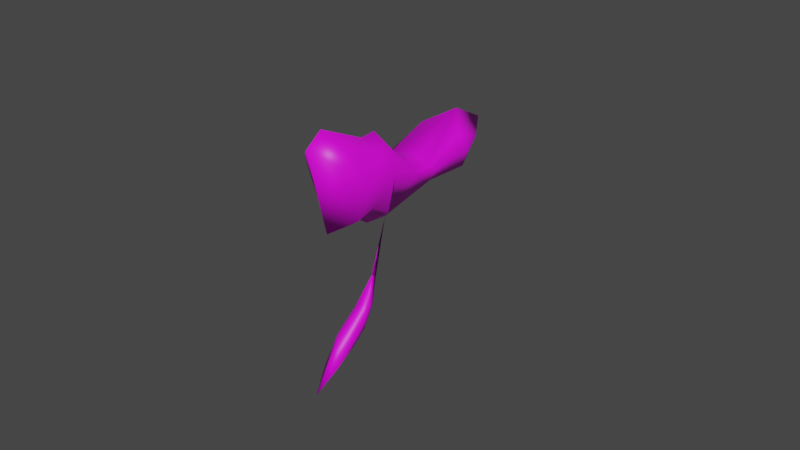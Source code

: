 # Source: untitled.blend  (saved by Blender 3.0.42; exported with 4.5.12 LTS)
import bpy
from mathutils import Matrix  # noqa: F401  (used for matrix-valued properties, if any)

bpy.ops.wm.read_factory_settings(use_empty=True)
scene = bpy.context.scene
scene.name = 'Scene'

# ---- collections
col_collection = bpy.data.collections.new('Collection'); scene.collection.children.link(col_collection)

# ---- images (referenced by path relative to the original .blend; pixels are not part of the script)
import os
ASSET_DIR = os.environ.get("B2B_ASSET_DIR", "")  # directory of the original .blend (textures are referenced by path, not embedded)
HERE = os.path.dirname(os.path.abspath(__file__))  # packed textures are extracted next to this script under _unpacked/

def load_image(name, relpath, width, height, colorspace="sRGB"):
    """Load a texture the original file referenced (path relative to the .blend, or extracted next to this script)."""
    p = next((c for c in (os.path.join(HERE, relpath), os.path.join(ASSET_DIR, relpath)) if relpath and os.path.exists(c)), "")
    if p:
        img = bpy.data.images.load(p, check_existing=True)
        img.name = name
    else:  # same state as the original file: an image datablock whose file is absent (Cycles renders it pink)
        img = bpy.data.images.new(name, width, height)
        img.source = "FILE"
        img.filepath = "//" + (relpath or name)
    img.colorspace_settings.name = colorspace
    return img
img_fe_fruit_stem_01_png = load_image('fe_fruit_stem_01.png', 'fe_fruit_stem_01.png', 1024, 1024, 'sRGB')

# ---- materials (node trees are filled in below, after node groups)
mat_material_002 = bpy.data.materials.new('Material.002')
mat_material_002.use_transparent_shadow = False

# ---- material node trees
mat_material_002.use_nodes = True; mat_material_002.node_tree.nodes.clear()
_N = mat_material_002.node_tree.nodes; _L = mat_material_002.node_tree.links
n0 = _N.new('ShaderNodeBsdfPrincipled'); n0.name = 'Principled BSDF'; n0.location = (10, 300)
n0.distribution = 'GGX'
n0.subsurface_method = 'RANDOM_WALK_SKIN'
n0.inputs[3].default_value = 1.45
n0.inputs[27].default_value = (0.0, 0.0, 0.0, 1.0)
n0.inputs[28].default_value = 1.0
n1 = _N.new('ShaderNodeOutputMaterial'); n1.name = 'Material Output'; n1.location = (300, 300)
n2 = _N.new('ShaderNodeTexImage'); n2.name = 'Image Texture'; n2.location = (-280, 275)
n2.image = img_fe_fruit_stem_01_png
n3 = _N.new('ShaderNodeTexImage'); n3.name = 'Image Texture.001'; n3.location = (-280, 275)
_L.new(n0.outputs[0], n1.inputs[0])
_L.new(n3.outputs[0], n0.inputs[0])
n1.is_active_output = True

# ---- world
world_world = bpy.data.worlds.new('World'); scene.world = world_world
world_world.use_nodes = True; world_world.node_tree.nodes.clear()
_N = world_world.node_tree.nodes; _L = world_world.node_tree.links
n0 = _N.new('ShaderNodeOutputWorld'); n0.name = 'World Output'; n0.location = (300, 300)
n1 = _N.new('ShaderNodeBackground'); n1.name = 'Background'; n1.location = (10, 300)
n1.inputs[0].default_value = (0.05088, 0.05088, 0.05088, 1.0)
_L.new(n1.outputs[0], n0.inputs[0])
n0.is_active_output = True
world_world.color = (0.05088, 0.05088, 0.05088)
world_world.use_sun_shadow = False
world_world.sun_shadow_jitter_overblur = 0.0

# ---- meshes
me_vert = bpy.data.meshes.new('Vert')
me_vert.from_pydata([(1.811e-18, -0.006561, -0.006964), (1.677e-18, 0.00564, -0.0005623), (1.404e-18, 0.01762, 0.01305), (1.251e-18, 0.0198, 0.02084), (3.617e-19, 0.0241, 0.03863), (7.652e-19, 0.03977, 0.04507), (7.661e-19, 0.05984, 0.04415), (5.288e-19, 0.06809, 0.05605), (4.246e-19, 0.05683, 0.06193), (6.035e-19, 0.03844, 0.05348), (5.553e-19, 0.02913, 0.05638), (3.737e-19, 0.0197, 0.06618), (3.844e-19, 0.01462, 0.06584), (2.564e-19, -0.001058, 0.07314), (3.377e-19, -0.006557, 0.06919), (8.527e-19, -4.157e-06, 0.04229), (7.934e-19, 0.008561, 0.04498), (8.926e-19, 0.01619, 0.03952), (1.381e-18, 0.01354, 0.01439), (-9.919e-12, 0.002802, 0.006254), (-9.919e-12, 0.01224, 0.005997), (0.002179, -0.0002588, -0.0006969), (0.001908, 0.007677, 0.003467), (0.001829, 0.01607, 0.01347), (0.006719, 0.03598, 0.04769), (0.006683, 0.05168, 0.04685), (0.006643, 0.05797, 0.05439), (0.006651, 0.04911, 0.05829), (0.006704, 0.03483, 0.0531), (0.006715, 0.02753, 0.05508), (0.006712, 0.02004, 0.06148), (0.006722, 0.01607, 0.06133), (0.006736, 0.003728, 0.06621), (0.006755, -0.0005205, 0.06373), (0.006799, 0.004932, 0.0464), (0.006778, 0.01159, 0.04801), (0.006775, 0.01762, 0.04442), (0.001803, 0.01281, 0.01319), (0.002167, 0.005164, 0.007008), (0.002284, 0.01197, 0.007733), (0.008831, 0.03553, 0.05177), (0.008779, 0.05128, 0.05249), (0.008835, 0.02729, 0.05236), (0.008856, 0.01787, 0.05526), (0.008887, 0.008165, 0.05587), (0.002839, 0.007148, 0.006214), (0.002052, 0.01452, 0.01351), (0.002613, 0.01199, 0.01103), (-0.002179, -0.0002588, -0.0006969), (-0.001908, 0.007677, 0.003467), (-0.001829, 0.01607, 0.01347), (-0.006719, 0.03598, 0.04769), (-0.006683, 0.05168, 0.04685), (-0.006643, 0.05797, 0.05439), (-0.006651, 0.04911, 0.05829), (-0.006704, 0.03483, 0.0531), (-0.006715, 0.02753, 0.05508), (-0.006712, 0.02004, 0.06148), (-0.006722, 0.01607, 0.06133), (-0.006736, 0.003728, 0.06621), (-0.006755, -0.0005205, 0.06373), (-0.006799, 0.004932, 0.0464), (-0.006778, 0.01159, 0.04801), (-0.006775, 0.01762, 0.04442), (-0.001803, 0.01281, 0.01319), (-0.002167, 0.005164, 0.007008), (-0.002284, 0.01197, 0.007733), (-0.008831, 0.03553, 0.05177), (-0.008779, 0.05128, 0.05249), (-0.008835, 0.02729, 0.05236), (-0.008856, 0.01787, 0.05526), (-0.008887, 0.008165, 0.05587), (-0.002839, 0.007148, 0.006214), (-0.002052, 0.01452, 0.01351), (-0.002613, 0.01199, 0.01103), (9.583e-19, 0.01792, 0.02174), (0.001055, 0.01571, 0.01636), (-0.001055, 0.01571, 0.01636)], [], [(15, 16, 35, 34), (8, 9, 28, 27), (75, 18, 37, 76), (2, 3, 23), (16, 17, 36, 35), (9, 10, 29, 28), (17, 4, 36), (10, 11, 30, 29), (11, 12, 31, 30), (4, 5, 24), (18, 19, 38, 37), (12, 13, 32, 31), (5, 6, 25, 24), (19, 0, 21, 38), (13, 14, 33, 32), (6, 7, 26, 25), (1, 20, 39, 22), (0, 1, 22, 21), (14, 15, 34, 33), (7, 8, 27, 26), (20, 2, 23, 39), (31, 32, 44, 43), (28, 29, 42, 40), (35, 36, 43, 44), (25, 26, 41), (32, 33, 44), (29, 30, 43, 42), (26, 27, 41), (33, 34, 44), (30, 31, 43), (27, 28, 40, 41), (34, 35, 44), (24, 25, 41, 40), (24, 40, 42, 4), (43, 36, 4, 42), (22, 39, 45), (38, 21, 45), (21, 22, 45), (3, 76, 37, 46), (23, 3, 46), (23, 46, 47), (37, 38, 47), (45, 39, 47), (46, 37, 47), (39, 23, 47), (38, 45, 47), (15, 61, 62, 16), (8, 54, 55, 9), (75, 77, 64, 18), (2, 50, 3), (16, 62, 63, 17), (9, 55, 56, 10), (17, 63, 4), (10, 56, 57, 11), (11, 57, 58, 12), (4, 51, 5), (18, 64, 65, 19), (12, 58, 59, 13), (5, 51, 52, 6), (19, 65, 48, 0), (13, 59, 60, 14), (6, 52, 53, 7), (1, 49, 66, 20), (0, 48, 49, 1), (14, 60, 61, 15), (7, 53, 54, 8), (20, 66, 50, 2), (58, 70, 71, 59), (55, 67, 69, 56), (62, 71, 70, 63), (52, 68, 53), (59, 71, 60), (56, 69, 70, 57), (53, 68, 54), (60, 71, 61), (57, 70, 58), (54, 68, 67, 55), (61, 71, 62), (51, 67, 68, 52), (51, 4, 69, 67), (70, 69, 4, 63), (49, 72, 66), (65, 72, 48), (48, 72, 49), (3, 73, 64, 77), (50, 73, 3), (50, 74, 73), (64, 74, 65), (72, 74, 66), (73, 74, 64), (66, 74, 50), (65, 74, 72), (4, 3, 77, 75), (4, 75, 76, 3)])
me_vert.polygons.foreach_set('use_smooth', [True] * 94)
_uv = me_vert.uv_layers.new(name='UVMap')
_uv.uv.foreach_set('vector', [0.2696, 0.03982, 0.7304, 0.03982, 0.725, 0.07192, 0.2727, 0.06417, 0.2696, 0.03982, 0.7304, 0.03982, 0.725, 0.07192, 0.2727, 0.06417, 0.532, 0.04393, 0.7304, 0.03982, 0.725, 0.07192, 0.5377, 0.06851, 0.2696, 0.03982, 0.7304, 0.03982, 0.725, 0.07192, 0.2696, 0.03982, 0.7304, 0.03982, 0.725, 0.07192, 0.2727, 0.06417, 0.2696, 0.03982, 0.7304, 0.03982, 0.725, 0.07192, 0.2727, 0.06417, 0.2696, 0.03982, 0.7304, 0.03982, 0.725, 0.07192, 0.2696, 0.03982, 0.7304, 0.03982, 0.725, 0.07192, 0.2727, 0.06417, 0.2696, 0.03982, 0.7304, 0.03982, 0.725, 0.07192, 0.2727, 0.06417, 0.2696, 0.03982, 0.7304, 0.03982, 0.725, 0.07192, 0.2696, 0.03982, 0.7304, 0.03982, 0.725, 0.07192, 0.2727, 0.06417, 0.2696, 0.03982, 0.7304, 0.03982, 0.725, 0.07192, 0.2727, 0.06417, 0.2696, 0.03982, 0.7304, 0.03982, 0.725, 0.07192, 0.2727, 0.06417, 0.2696, 0.03982, 0.7304, 0.03982, 0.725, 0.07192, 0.2727, 0.06417, 0.2696, 0.03982, 0.7304, 0.03982, 0.725, 0.07192, 0.2727, 0.06417, 0.2696, 0.03982, 0.7304, 0.03982, 0.725, 0.07192, 0.2727, 0.06417, 0.2696, 0.03982, 0.7304, 0.03982, 0.725, 0.07192, 0.2727, 0.06417, 0.2696, 0.03982, 0.7304, 0.03982, 0.725, 0.07192, 0.2727, 0.06417, 0.2696, 0.03982, 0.7304, 0.03982, 0.725, 0.07192, 0.2727, 0.06417, 0.2696, 0.03982, 0.7304, 0.03982, 0.725, 0.07192, 0.2727, 0.06417, 0.2696, 0.03982, 0.7304, 0.03982, 0.725, 0.07192, 0.2727, 0.06417, 0.2696, 0.03982, 0.7304, 0.03982, 0.725, 0.07192, 0.2727, 0.06417, 0.2696, 0.03982, 0.7304, 0.03982, 0.725, 0.07192, 0.2727, 0.06417, 0.2696, 0.03982, 0.7304, 0.03982, 0.725, 0.07192, 0.2727, 0.06417, 0.2696, 0.03982, 0.7304, 0.03982, 0.725, 0.07192, 0.2696, 0.03982, 0.7304, 0.03982, 0.725, 0.07192, 0.2696, 0.03982, 0.7304, 0.03982, 0.725, 0.07192, 0.2727, 0.06417, 0.2696, 0.03982, 0.7304, 0.03982, 0.725, 0.07192, 0.2696, 0.03982, 0.7304, 0.03982, 0.725, 0.07192, 0.2696, 0.03982, 0.7304, 0.03982, 0.725, 0.07192, 0.2696, 0.03982, 0.7304, 0.03982, 0.725, 0.07192, 0.2727, 0.06417, 0.2696, 0.03982, 0.7304, 0.03982, 0.725, 0.07192, 0.2696, 0.03982, 0.7304, 0.03982, 0.725, 0.07192, 0.2727, 0.06417, 0.2696, 0.03982, 0.7304, 0.03982, 0.725, 0.07192, 0.2727, 0.06417, 0.2696, 0.03982, 0.7304, 0.03982, 0.725, 0.07192, 0.2727, 0.06417, 0.2696, 0.03982, 0.7304, 0.03982, 0.725, 0.07192, 0.2696, 0.03982, 0.7304, 0.03982, 0.725, 0.07192, 0.2696, 0.03982, 0.7304, 0.03982, 0.725, 0.07192, 0.2696, 0.03982, 0.5392, 0.03982, 0.7304, 0.03982, 0.725, 0.07192, 0.2696, 0.03982, 0.7304, 0.03982, 0.725, 0.07192, 0.2696, 0.03982, 0.7304, 0.03982, 0.725, 0.07192, 0.2696, 0.03982, 0.7304, 0.03982, 0.725, 0.07192, 0.2696, 0.03982, 0.7304, 0.03982, 0.725, 0.07192, 0.2696, 0.03982, 0.7304, 0.03982, 0.725, 0.07192, 0.2696, 0.03982, 0.7304, 0.03982, 0.725, 0.07192, 0.2696, 0.03982, 0.7304, 0.03982, 0.725, 0.07192, 0.2696, 0.03982, 0.7304, 0.03982, 0.725, 0.07192, 0.2727, 0.06417, 0.2696, 0.03982, 0.7304, 0.03982, 0.725, 0.07192, 0.2727, 0.06417, 0.3306, 0.05464, 0.7245, 0.05858, 0.725, 0.07192, 0.2727, 0.06417, 0.2696, 0.03982, 0.7304, 0.03982, 0.725, 0.07192, 0.2696, 0.03982, 0.7304, 0.03982, 0.725, 0.07192, 0.2727, 0.06417, 0.2696, 0.03982, 0.7304, 0.03982, 0.725, 0.07192, 0.2727, 0.06417, 0.2696, 0.03982, 0.7304, 0.03982, 0.725, 0.07192, 0.2696, 0.03982, 0.7304, 0.03982, 0.725, 0.07192, 0.2727, 0.06417, 0.2696, 0.03982, 0.7304, 0.03982, 0.725, 0.07192, 0.2727, 0.06417, 0.2696, 0.03982, 0.7304, 0.03982, 0.725, 0.07192, 0.2696, 0.03982, 0.7304, 0.03982, 0.725, 0.07192, 0.2727, 0.06417, 0.2696, 0.03982, 0.7304, 0.03982, 0.725, 0.07192, 0.2727, 0.06417, 0.2696, 0.03982, 0.7304, 0.03982, 0.725, 0.07192, 0.2727, 0.06417, 0.2696, 0.03982, 0.7304, 0.03982, 0.725, 0.07192, 0.2727, 0.06417, 0.2696, 0.03982, 0.7304, 0.03982, 0.725, 0.07192, 0.2727, 0.06417, 0.2696, 0.03982, 0.7304, 0.03982, 0.725, 0.07192, 0.2727, 0.06417, 0.2696, 0.03982, 0.7304, 0.03982, 0.725, 0.07192, 0.2727, 0.06417, 0.2696, 0.03982, 0.7304, 0.03982, 0.725, 0.07192, 0.2727, 0.06417, 0.2696, 0.03982, 0.7304, 0.03982, 0.725, 0.07192, 0.2727, 0.06417, 0.2696, 0.03982, 0.7304, 0.03982, 0.725, 0.07192, 0.2727, 0.06417, 0.2696, 0.03982, 0.7304, 0.03982, 0.725, 0.07192, 0.2727, 0.06417, 0.2696, 0.03982, 0.7304, 0.03982, 0.725, 0.07192, 0.2727, 0.06417, 0.2696, 0.03982, 0.7304, 0.03982, 0.725, 0.07192, 0.2727, 0.06417, 0.2696, 0.03982, 0.7304, 0.03982, 0.725, 0.07192, 0.2727, 0.06417, 0.2696, 0.03982, 0.7304, 0.03982, 0.725, 0.07192, 0.2696, 0.03982, 0.7304, 0.03982, 0.725, 0.07192, 0.2696, 0.03982, 0.7304, 0.03982, 0.725, 0.07192, 0.2727, 0.06417, 0.2696, 0.03982, 0.7304, 0.03982, 0.725, 0.07192, 0.2696, 0.03982, 0.7304, 0.03982, 0.725, 0.07192, 0.2696, 0.03982, 0.7304, 0.03982, 0.725, 0.07192, 0.2696, 0.03982, 0.7304, 0.03982, 0.725, 0.07192, 0.2727, 0.06417, 0.2696, 0.03982, 0.7304, 0.03982, 0.725, 0.07192, 0.2696, 0.03982, 0.7304, 0.03982, 0.725, 0.07192, 0.2727, 0.06417, 0.2696, 0.03982, 0.7304, 0.03982, 0.725, 0.07192, 0.2727, 0.06417, 0.2696, 0.03982, 0.7304, 0.03982, 0.725, 0.07192, 0.2727, 0.06417, 0.2696, 0.03982, 0.7304, 0.03982, 0.725, 0.07192, 0.2696, 0.03982, 0.7304, 0.03982, 0.725, 0.07192, 0.2696, 0.03982, 0.7304, 0.03982, 0.725, 0.07192, 0.2696, 0.03982, 0.7304, 0.03982, 0.725, 0.07192, 0.536, 0.0586, 0.2696, 0.03982, 0.7304, 0.03982, 0.725, 0.07192, 0.2696, 0.03982, 0.7304, 0.03982, 0.725, 0.07192, 0.2696, 0.03982, 0.7304, 0.03982, 0.725, 0.07192, 0.2696, 0.03982, 0.7304, 0.03982, 0.725, 0.07192, 0.2696, 0.03982, 0.7304, 0.03982, 0.725, 0.07192, 0.2696, 0.03982, 0.7304, 0.03982, 0.725, 0.07192, 0.2696, 0.03982, 0.7304, 0.03982, 0.725, 0.07192, 0.2696, 0.03982, 0.7304, 0.03982, 0.7245, 0.05858, 0.3306, 0.05464, 0.2696, 0.03982, 0.532, 0.04393, 0.5377, 0.06851, 0.2727, 0.06417])
me_vert.materials.append(mat_material_002)
me_vert.use_remesh_fix_poles = True
me_vert.use_remesh_preserve_attributes = False
me_vert.update()

# ---- objects
ob_vert = bpy.data.objects.new('Vert', me_vert)

# ---- transforms, parenting, visibility, modifiers, constraints
ob_vert.location = (0.0, 0.0, 0.0)

# ---- collection membership
col_collection.objects.link(ob_vert)

# ---- scene / render settings (as saved in the file)
scene.frame_start = 1; scene.frame_end = 250; scene.frame_set(1)
scene.render.engine = 'BLENDER_EEVEE_NEXT'
scene.cycles.sampling_pattern = 'TABULATED_SOBOL'
scene.cycles.use_light_tree = False
scene.view_settings.view_transform = 'Filmic'
bpy.context.view_layer.update()

# ---- added for rendering (the .blend has no active camera and no usable light): camera, sun
cam_auto = bpy.data.cameras.new('AutoCamera')
cam_auto.lens = 50.0
cam_auto.sensor_width = 36.0
cam_auto.clip_end = 1000.0
ob_auto_camera = bpy.data.objects.new('AutoCamera', cam_auto)
scene.collection.objects.link(ob_auto_camera)
ob_auto_camera.location = (0.185045, -0.191291, 0.181126)
ob_auto_camera.rotation_euler = (1.09748, -7.21219e-08, 0.694738)
scene.camera = ob_auto_camera
light_auto_sun = bpy.data.lights.new('AutoSun', 'SUN')
light_auto_sun.energy = 3.0
light_auto_sun.angle = 0.0523599
ob_auto_sun = bpy.data.objects.new('AutoSun', light_auto_sun)
scene.collection.objects.link(ob_auto_sun)
ob_auto_sun.rotation_euler = (0.872665, 0.174533, 0.523599)
bpy.context.view_layer.update()
